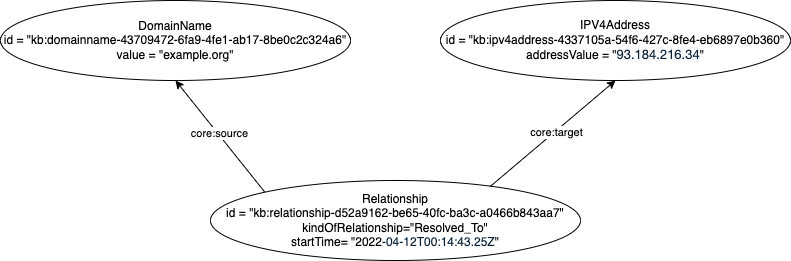

The diagram above was exported from draw.io. Its source (the exported page's mxGraphModel, read from the mxfile embedded in the PNG):
<mxGraphModel dx="1133" dy="731" grid="1" gridSize="10" guides="1" tooltips="1" connect="1" arrows="1" fold="1" page="1" pageScale="1" pageWidth="1100" pageHeight="850" math="0" shadow="0">
  <root>
    <mxCell id="0" />
    <mxCell id="1" parent="0" />
    <mxCell id="mm5FZ01jLTzLBn9SDB68-1" value="IPV4Address&lt;br&gt;id = &quot;kb:ipv4address-4337105a-54f6-427c-8fe4-eb6897e0b360&quot;&lt;br&gt;addressValue = &quot;&lt;font face=&quot;Helvetica Neue, Helvetica, Arial, sans-serif&quot; color=&quot;#0b2338&quot;&gt;&lt;span style=&quot;box-sizing: border-box ; background-color: rgb(249 , 249 , 249) ; font-size: 13px ; text-align: left&quot;&gt;93.184.216.34&lt;/span&gt;&lt;/font&gt;&quot;" style="ellipse;whiteSpace=wrap;html=1;" vertex="1" parent="1">
      <mxGeometry x="790" y="140" width="350" height="80" as="geometry" />
    </mxCell>
    <mxCell id="mm5FZ01jLTzLBn9SDB68-2" value="DomainName&lt;br&gt;id = &quot;kb:domainname-43709472-6fa9-4fe1-ab17-8be0c2c324a6&quot;&lt;br&gt;value = &quot;example.org&quot;" style="ellipse;whiteSpace=wrap;html=1;" vertex="1" parent="1">
      <mxGeometry x="350" y="140" width="350" height="80" as="geometry" />
    </mxCell>
    <mxCell id="mm5FZ01jLTzLBn9SDB68-3" value="" style="endArrow=classic;html=1;rounded=0;exitX=0;exitY=0;exitDx=0;exitDy=0;entryX=0.5;entryY=1;entryDx=0;entryDy=0;" edge="1" parent="1" source="mm5FZ01jLTzLBn9SDB68-5" target="mm5FZ01jLTzLBn9SDB68-2">
      <mxGeometry width="50" height="50" relative="1" as="geometry">
        <mxPoint x="780" y="520" as="sourcePoint" />
        <mxPoint x="830" y="470" as="targetPoint" />
      </mxGeometry>
    </mxCell>
    <mxCell id="mm5FZ01jLTzLBn9SDB68-4" value="core:source" style="edgeLabel;html=1;align=center;verticalAlign=middle;resizable=0;points=[];" vertex="1" connectable="0" parent="mm5FZ01jLTzLBn9SDB68-3">
      <mxGeometry x="0.0423" y="-1" relative="1" as="geometry">
        <mxPoint as="offset" />
      </mxGeometry>
    </mxCell>
    <mxCell id="mm5FZ01jLTzLBn9SDB68-5" value="Relationship&lt;br&gt;id = &quot;kb:relationship-d52a9162-be65-40fc-ba3c-a0466b843aa7&quot;&lt;br&gt;kindOfRelationship=&quot;Resolved_To&quot;&lt;br&gt;startTime= &quot;2022&lt;span style=&quot;background-color: rgb(255 , 255 , 255)&quot;&gt;&lt;font color=&quot;#0b2338&quot;&gt;-04-12T00:14:43.25Z&lt;/font&gt;&lt;/span&gt;&quot;" style="ellipse;whiteSpace=wrap;html=1;" vertex="1" parent="1">
      <mxGeometry x="560" y="320" width="370" height="80" as="geometry" />
    </mxCell>
    <mxCell id="mm5FZ01jLTzLBn9SDB68-7" value="" style="endArrow=classic;html=1;rounded=0;exitX=0.756;exitY=0.075;exitDx=0;exitDy=0;entryX=0.5;entryY=1;entryDx=0;entryDy=0;exitPerimeter=0;" edge="1" parent="1" source="mm5FZ01jLTzLBn9SDB68-5" target="mm5FZ01jLTzLBn9SDB68-1">
      <mxGeometry width="50" height="50" relative="1" as="geometry">
        <mxPoint x="639.7918471982866" y="341.71572875253787" as="sourcePoint" />
        <mxPoint x="530" y="230" as="targetPoint" />
      </mxGeometry>
    </mxCell>
    <mxCell id="mm5FZ01jLTzLBn9SDB68-8" value="core:target" style="edgeLabel;html=1;align=center;verticalAlign=middle;resizable=0;points=[];" vertex="1" connectable="0" parent="mm5FZ01jLTzLBn9SDB68-7">
      <mxGeometry x="0.0423" y="-1" relative="1" as="geometry">
        <mxPoint as="offset" />
      </mxGeometry>
    </mxCell>
  </root>
</mxGraphModel>